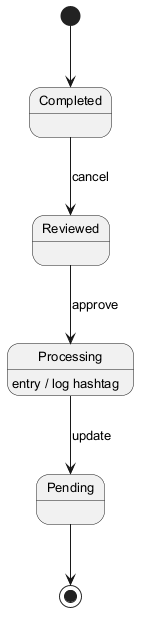

The diagram above was rendered by PlantUML. Its source (embedded in the PNG):
@startuml
skinparam backgroundColor #FFFFFF
skinparam classBackgroundColor #E8F4FA
skinparam classBorderColor #2C7DA0
skinparam defaultFontSize 13
[*] --> Completed
Completed --> Reviewed : cancel
Reviewed --> Processing : approve
Processing --> Pending : update
Processing : entry / log hashtag
Pending --> [*]
@enduml